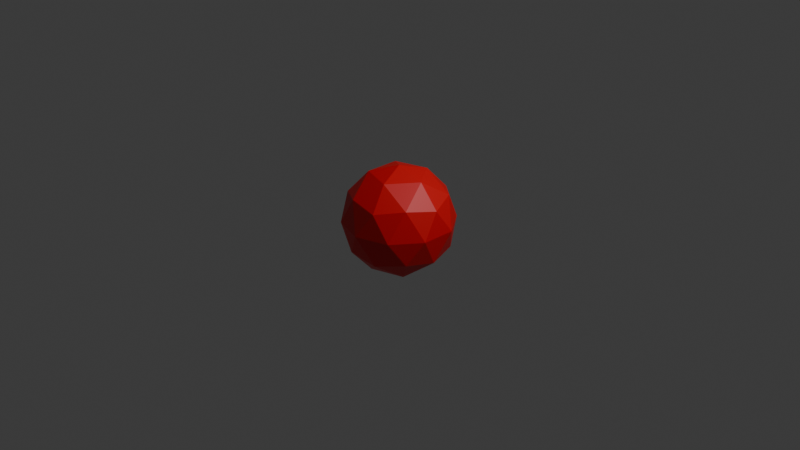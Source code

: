 # Source: enemy.blend  (saved by Blender 4.5.90; exported with 4.5.12 LTS)
import bpy
from mathutils import Matrix  # noqa: F401  (used for matrix-valued properties, if any)

bpy.ops.wm.read_factory_settings(use_empty=True)
scene = bpy.context.scene
scene.name = 'Scene'

# ---- collections
col_collection = bpy.data.collections.new('Collection'); scene.collection.children.link(col_collection)

# ---- materials (node trees are filled in below, after node groups)
mat_material = bpy.data.materials.new('Material')

# ---- material node trees
mat_material.use_nodes = True; mat_material.node_tree.nodes.clear()
_N = mat_material.node_tree.nodes; _L = mat_material.node_tree.links
n0 = _N.new('ShaderNodeBsdfPrincipled'); n0.name = 'Principled BSDF'; n0.location = (-200, 100)
n0.inputs[0].default_value = (0.8001, 0.001216, 0.005428, 1.0)
n1 = _N.new('ShaderNodeOutputMaterial'); n1.name = 'Material Output'; n1.location = (200, 100)
_L.new(n0.outputs[0], n1.inputs[0])
n1.is_active_output = True

# ---- world
world_world = bpy.data.worlds.new('World'); scene.world = world_world
world_world.use_nodes = True; world_world.node_tree.nodes.clear()
_N = world_world.node_tree.nodes; _L = world_world.node_tree.links
n0 = _N.new('ShaderNodeOutputWorld'); n0.name = 'World Output'; n0.location = (200, 100)
n1 = _N.new('ShaderNodeBackground'); n1.name = 'Background'; n1.location = (-200, 100)
n1.inputs[0].default_value = (0.05088, 0.05088, 0.05088, 1.0)
_L.new(n1.outputs[0], n0.inputs[0])
n0.is_active_output = True
world_world.color = (0.05088, 0.05088, 0.05088)
world_world.sun_shadow_jitter_overblur = 0.0

# ---- cameras
cam_camera = bpy.data.cameras.new('Camera')
cam_camera.clip_end = 100.0
cam_camera.ortho_scale = 7.314

# ---- lights
light_light = bpy.data.lights.new('Light', 'POINT')
light_light.energy = 1000.0
light_light.shadow_soft_size = 0.1

# ---- meshes
me_icosphere = bpy.data.meshes.new('Icosphere')
me_icosphere.from_pydata([(0.0, 0.0, -1.0), (0.7236, -0.5257, -0.4472), (-0.2764, -0.8506, -0.4472), (-0.8944, 0.0, -0.4472), (-0.2764, 0.8506, -0.4472), (0.7236, 0.5257, -0.4472), (0.2764, -0.8506, 0.4472), (-0.7236, -0.5257, 0.4472), (-0.7236, 0.5257, 0.4472), (0.2764, 0.8506, 0.4472), (0.8944, 0.0, 0.4472), (0.0, 0.0, 1.0), (-0.1625, -0.5, -0.8507), (0.4253, -0.309, -0.8507), (0.2629, -0.809, -0.5257), (0.8506, 0.0, -0.5257), (0.4253, 0.309, -0.8507), (-0.5257, 0.0, -0.8507), (-0.6882, -0.5, -0.5257), (-0.1625, 0.5, -0.8507), (-0.6882, 0.5, -0.5257), (0.2629, 0.809, -0.5257), (0.9511, -0.309, 0.0), (0.9511, 0.309, 0.0), (0.0, -1.0, 0.0), (0.5878, -0.809, 0.0), (-0.9511, -0.309, 0.0), (-0.5878, -0.809, 0.0), (-0.5878, 0.809, 0.0), (-0.9511, 0.309, 0.0), (0.5878, 0.809, 0.0), (0.0, 1.0, 0.0), (0.6882, -0.5, 0.5257), (-0.2629, -0.809, 0.5257), (-0.8506, 0.0, 0.5257), (-0.2629, 0.809, 0.5257), (0.6882, 0.5, 0.5257), (0.1625, -0.5, 0.8507), (0.5257, 0.0, 0.8507), (-0.4253, -0.309, 0.8507), (-0.4253, 0.309, 0.8507), (0.1625, 0.5, 0.8507)], [], [(0, 13, 12), (1, 13, 15), (0, 12, 17), (0, 17, 19), (0, 19, 16), (1, 15, 22), (2, 14, 24), (3, 18, 26), (4, 20, 28), (5, 21, 30), (1, 22, 25), (2, 24, 27), (3, 26, 29), (4, 28, 31), (5, 30, 23), (6, 32, 37), (7, 33, 39), (8, 34, 40), (9, 35, 41), (10, 36, 38), (38, 41, 11), (38, 36, 41), (36, 9, 41), (41, 40, 11), (41, 35, 40), (35, 8, 40), (40, 39, 11), (40, 34, 39), (34, 7, 39), (39, 37, 11), (39, 33, 37), (33, 6, 37), (37, 38, 11), (37, 32, 38), (32, 10, 38), (23, 36, 10), (23, 30, 36), (30, 9, 36), (31, 35, 9), (31, 28, 35), (28, 8, 35), (29, 34, 8), (29, 26, 34), (26, 7, 34), (27, 33, 7), (27, 24, 33), (24, 6, 33), (25, 32, 6), (25, 22, 32), (22, 10, 32), (30, 31, 9), (30, 21, 31), (21, 4, 31), (28, 29, 8), (28, 20, 29), (20, 3, 29), (26, 27, 7), (26, 18, 27), (18, 2, 27), (24, 25, 6), (24, 14, 25), (14, 1, 25), (22, 23, 10), (22, 15, 23), (15, 5, 23), (16, 21, 5), (16, 19, 21), (19, 4, 21), (19, 20, 4), (19, 17, 20), (17, 3, 20), (17, 18, 3), (17, 12, 18), (12, 2, 18), (15, 16, 5), (15, 13, 16), (13, 0, 16), (12, 14, 2), (12, 13, 14), (13, 1, 14)])
_uv = me_icosphere.uv_layers.new(name='UVMap')
_uv.uv.foreach_set('vector', [0.1818, 0.0, 0.2273, 0.07873, 0.1364, 0.07873, 0.2727, 0.1575, 0.3182, 0.07873, 0.3636, 0.1575, 0.9091, 0.0, 0.9545, 0.07873, 0.8636, 0.07873, 0.7273, 0.0, 0.7727, 0.07873, 0.6818, 0.07873, 0.5455, 0.0, 0.5909, 0.07873, 0.5, 0.07873, 0.2727, 0.1575, 0.3636, 0.1575, 0.3182, 0.2362, 0.09091, 0.1575, 0.1818, 0.1575, 0.1364, 0.2362, 0.8182, 0.1575, 0.9091, 0.1575, 0.8636, 0.2362, 0.6364, 0.1575, 0.7273, 0.1575, 0.6818, 0.2362, 0.4545, 0.1575, 0.5455, 0.1575, 0.5, 0.2362, 0.2727, 0.1575, 0.3182, 0.2362, 0.2273, 0.2362, 0.09091, 0.1575, 0.1364, 0.2362, 0.04546, 0.2362, 0.8182, 0.1575, 0.8636, 0.2362, 0.7727, 0.2362, 0.6364, 0.1575, 0.6818, 0.2362, 0.5909, 0.2362, 0.4545, 0.1575, 0.5, 0.2362, 0.4091, 0.2362, 0.1818, 0.3149, 0.2727, 0.3149, 0.2273, 0.3937, 0.0, 0.3149, 0.09091, 0.3149, 0.04546, 0.3937, 0.7273, 0.3149, 0.8182, 0.3149, 0.7727, 0.3937, 0.5455, 0.3149, 0.6364, 0.3149, 0.5909, 0.3937, 0.3636, 0.3149, 0.4545, 0.3149, 0.4091, 0.3937, 0.4091, 0.3937, 0.5, 0.3937, 0.4545, 0.4724, 0.4091, 0.3937, 0.4545, 0.3149, 0.5, 0.3937, 0.4545, 0.3149, 0.5455, 0.3149, 0.5, 0.3937, 0.5909, 0.3937, 0.6818, 0.3937, 0.6364, 0.4724, 0.5909, 0.3937, 0.6364, 0.3149, 0.6818, 0.3937, 0.6364, 0.3149, 0.7273, 0.3149, 0.6818, 0.3937, 0.7727, 0.3937, 0.8636, 0.3937, 0.8182, 0.4724, 0.7727, 0.3937, 0.8182, 0.3149, 0.8636, 0.3937, 0.8182, 0.3149, 0.9091, 0.3149, 0.8636, 0.3937, 0.04546, 0.3937, 0.1364, 0.3937, 0.09091, 0.4724, 0.04546, 0.3937, 0.09091, 0.3149, 0.1364, 0.3937, 0.09091, 0.3149, 0.1818, 0.3149, 0.1364, 0.3937, 0.2273, 0.3937, 0.3182, 0.3937, 0.2727, 0.4724, 0.2273, 0.3937, 0.2727, 0.3149, 0.3182, 0.3937, 0.2727, 0.3149, 0.3636, 0.3149, 0.3182, 0.3937, 0.4091, 0.2362, 0.4545, 0.3149, 0.3636, 0.3149, 0.4091, 0.2362, 0.5, 0.2362, 0.4545, 0.3149, 0.5, 0.2362, 0.5455, 0.3149, 0.4545, 0.3149, 0.5909, 0.2362, 0.6364, 0.3149, 0.5455, 0.3149, 0.5909, 0.2362, 0.6818, 0.2362, 0.6364, 0.3149, 0.6818, 0.2362, 0.7273, 0.3149, 0.6364, 0.3149, 0.7727, 0.2362, 0.8182, 0.3149, 0.7273, 0.3149, 0.7727, 0.2362, 0.8636, 0.2362, 0.8182, 0.3149, 0.8636, 0.2362, 0.9091, 0.3149, 0.8182, 0.3149, 0.04546, 0.2362, 0.09091, 0.3149, 0.0, 0.3149, 0.04546, 0.2362, 0.1364, 0.2362, 0.09091, 0.3149, 0.1364, 0.2362, 0.1818, 0.3149, 0.09091, 0.3149, 0.2273, 0.2362, 0.2727, 0.3149, 0.1818, 0.3149, 0.2273, 0.2362, 0.3182, 0.2362, 0.2727, 0.3149, 0.3182, 0.2362, 0.3636, 0.3149, 0.2727, 0.3149, 0.5, 0.2362, 0.5909, 0.2362, 0.5455, 0.3149, 0.5, 0.2362, 0.5455, 0.1575, 0.5909, 0.2362, 0.5455, 0.1575, 0.6364, 0.1575, 0.5909, 0.2362, 0.6818, 0.2362, 0.7727, 0.2362, 0.7273, 0.3149, 0.6818, 0.2362, 0.7273, 0.1575, 0.7727, 0.2362, 0.7273, 0.1575, 0.8182, 0.1575, 0.7727, 0.2362, 0.8636, 0.2362, 0.9545, 0.2362, 0.9091, 0.3149, 0.8636, 0.2362, 0.9091, 0.1575, 0.9545, 0.2362, 0.9091, 0.1575, 1.0, 0.1575, 0.9545, 0.2362, 0.1364, 0.2362, 0.2273, 0.2362, 0.1818, 0.3149, 0.1364, 0.2362, 0.1818, 0.1575, 0.2273, 0.2362, 0.1818, 0.1575, 0.2727, 0.1575, 0.2273, 0.2362, 0.3182, 0.2362, 0.4091, 0.2362, 0.3636, 0.3149, 0.3182, 0.2362, 0.3636, 0.1575, 0.4091, 0.2362, 0.3636, 0.1575, 0.4545, 0.1575, 0.4091, 0.2362, 0.5, 0.07873, 0.5455, 0.1575, 0.4545, 0.1575, 0.5, 0.07873, 0.5909, 0.07873, 0.5455, 0.1575, 0.5909, 0.07873, 0.6364, 0.1575, 0.5455, 0.1575, 0.6818, 0.07873, 0.7273, 0.1575, 0.6364, 0.1575, 0.6818, 0.07873, 0.7727, 0.07873, 0.7273, 0.1575, 0.7727, 0.07873, 0.8182, 0.1575, 0.7273, 0.1575, 0.8636, 0.07873, 0.9091, 0.1575, 0.8182, 0.1575, 0.8636, 0.07873, 0.9545, 0.07873, 0.9091, 0.1575, 0.9545, 0.07873, 1.0, 0.1575, 0.9091, 0.1575, 0.3636, 0.1575, 0.4091, 0.07873, 0.4545, 0.1575, 0.3636, 0.1575, 0.3182, 0.07873, 0.4091, 0.07873, 0.3182, 0.07873, 0.3636, 0.0, 0.4091, 0.07873, 0.1364, 0.07873, 0.1818, 0.1575, 0.09091, 0.1575, 0.1364, 0.07873, 0.2273, 0.07873, 0.1818, 0.1575, 0.2273, 0.07873, 0.2727, 0.1575, 0.1818, 0.1575])
me_icosphere.materials.append(mat_material)
me_icosphere.update()

# ---- objects
ob_light = bpy.data.objects.new('Light', light_light)
ob_camera = bpy.data.objects.new('Camera', cam_camera)
ob_icosphere = bpy.data.objects.new('Icosphere', me_icosphere)

# ---- transforms, parenting, visibility, modifiers, constraints
ob_light.location = (4.076, 1.005, 5.904)
ob_light.rotation_euler = (0.6503, 0.05522, 1.866)
ob_light.lock_rotations_4d = False
ob_light.empty_display_type = 'ARROWS'
ob_light.color = (0.0, 0.0, 0.0, 0.0)
ob_light.lineart.crease_threshold = 0.0
ob_camera.location = (7.359, -6.926, 4.958)
ob_camera.rotation_euler = (1.109, 0.0, 0.8149)
ob_camera.lock_rotations_4d = False
ob_camera.empty_display_type = 'ARROWS'
ob_camera.color = (0.0, 0.0, 0.0, 0.0)
ob_camera.display_type = 'WIRE'
ob_camera.lineart.crease_threshold = 0.0
ob_icosphere.location = (0.0, 0.0, 0.0)
ob_icosphere.scale = (-0.5926, -0.5926, -0.5926)

# ---- collection membership
col_collection.objects.link(ob_light)
col_collection.objects.link(ob_camera)
col_collection.objects.link(ob_icosphere)

# ---- scene / render settings (as saved in the file)
scene.camera = ob_camera
scene.frame_start = 1; scene.frame_end = 250; scene.frame_set(1)
scene.render.engine = 'BLENDER_EEVEE_NEXT'
bpy.context.view_layer.update()
